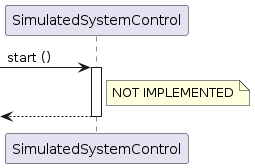

The diagram above was rendered by PlantUML. Its source (embedded in the PNG):
@startuml

participant SimulatedSystemControl as sim

[-> sim ++: start ()
note right of sim: NOT IMPLEMENTED
return

@enduml